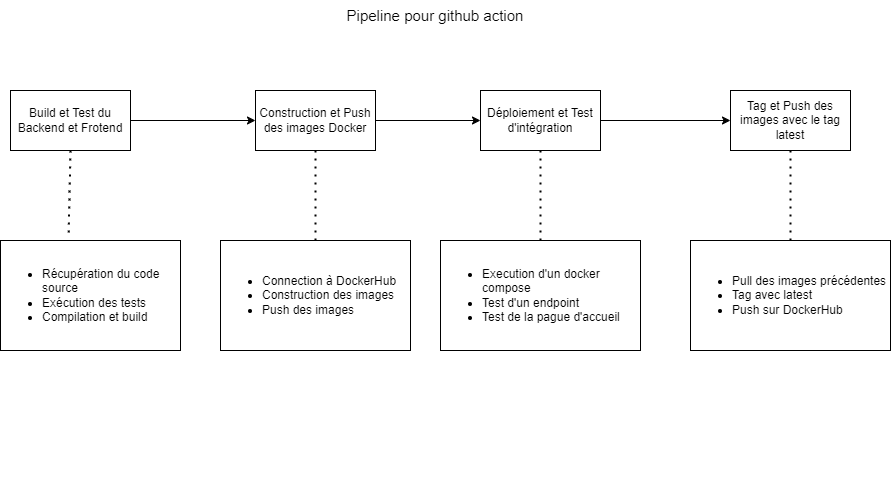

The diagram above was exported from draw.io. Its source (the exported page's mxGraphModel, read from the mxfile embedded in the PNG):
<mxGraphModel dx="874" dy="779" grid="1" gridSize="10" guides="1" tooltips="1" connect="1" arrows="1" fold="1" page="1" pageScale="1" pageWidth="827" pageHeight="1169" math="0" shadow="0">
  <root>
    <mxCell id="0" />
    <mxCell id="1" parent="0" />
    <mxCell id="3" value="&lt;font style=&quot;font-size: 15px;&quot;&gt;Pipeline pour github action&lt;/font&gt;" style="text;strokeColor=none;align=center;fillColor=none;html=1;verticalAlign=middle;whiteSpace=wrap;rounded=0;" parent="1" vertex="1">
      <mxGeometry x="330" y="120" width="270" height="30" as="geometry" />
    </mxCell>
    <mxCell id="4" value="&lt;table&gt;&lt;tbody&gt;&lt;tr&gt;&lt;td&gt;&lt;br&gt;&lt;/td&gt;&lt;/tr&gt;&lt;/tbody&gt;&lt;/table&gt;" style="text;strokeColor=none;align=center;fillColor=none;html=1;verticalAlign=middle;whiteSpace=wrap;rounded=0;" parent="1" vertex="1">
      <mxGeometry x="270" y="570" width="60" height="30" as="geometry" />
    </mxCell>
    <mxCell id="11" style="edgeStyle=none;html=1;" parent="1" source="9" target="10" edge="1">
      <mxGeometry relative="1" as="geometry" />
    </mxCell>
    <mxCell id="9" value="Build et Test du Backend et Frotend" style="rounded=0;whiteSpace=wrap;html=1;" parent="1" vertex="1">
      <mxGeometry x="40" y="210" width="120" height="60" as="geometry" />
    </mxCell>
    <mxCell id="13" style="edgeStyle=none;html=1;" parent="1" source="10" target="12" edge="1">
      <mxGeometry relative="1" as="geometry" />
    </mxCell>
    <mxCell id="10" value="Construction et Push des images Docker" style="rounded=0;whiteSpace=wrap;html=1;" parent="1" vertex="1">
      <mxGeometry x="285" y="210" width="120" height="60" as="geometry" />
    </mxCell>
    <mxCell id="15" style="edgeStyle=none;html=1;" parent="1" source="12" target="14" edge="1">
      <mxGeometry relative="1" as="geometry" />
    </mxCell>
    <mxCell id="12" value="Déploiement et Test d'intégration" style="rounded=0;whiteSpace=wrap;html=1;" parent="1" vertex="1">
      <mxGeometry x="510" y="210" width="120" height="60" as="geometry" />
    </mxCell>
    <mxCell id="14" value="Tag et Push des images avec le tag latest" style="rounded=0;whiteSpace=wrap;html=1;" parent="1" vertex="1">
      <mxGeometry x="760" y="210" width="120" height="60" as="geometry" />
    </mxCell>
    <mxCell id="18" value="&lt;ul&gt;&lt;li&gt;Récupération du code source&lt;/li&gt;&lt;li&gt;Exécution des tests&lt;/li&gt;&lt;li&gt;Compilation et build&lt;/li&gt;&lt;/ul&gt;" style="rounded=0;whiteSpace=wrap;html=1;align=left;" parent="1" vertex="1">
      <mxGeometry x="30" y="360" width="180" height="110" as="geometry" />
    </mxCell>
    <mxCell id="19" value="" style="endArrow=none;dashed=1;html=1;dashPattern=1 3;strokeWidth=2;exitX=0.5;exitY=1;exitDx=0;exitDy=0;entryX=0.378;entryY=-0.018;entryDx=0;entryDy=0;entryPerimeter=0;" parent="1" source="9" target="18" edge="1">
      <mxGeometry width="50" height="50" relative="1" as="geometry">
        <mxPoint x="440" y="290" as="sourcePoint" />
        <mxPoint x="490" y="240" as="targetPoint" />
        <Array as="points" />
      </mxGeometry>
    </mxCell>
    <mxCell id="20" value="&lt;ul&gt;&lt;li&gt;Connection à DockerHub&lt;/li&gt;&lt;li&gt;Construction des images&lt;/li&gt;&lt;li&gt;Push des images&lt;/li&gt;&lt;/ul&gt;" style="rounded=0;whiteSpace=wrap;html=1;align=left;" parent="1" vertex="1">
      <mxGeometry x="250" y="360" width="190" height="110" as="geometry" />
    </mxCell>
    <mxCell id="21" value="" style="endArrow=none;dashed=1;html=1;dashPattern=1 3;strokeWidth=2;exitX=0.5;exitY=1;exitDx=0;exitDy=0;entryX=0.5;entryY=0;entryDx=0;entryDy=0;" parent="1" source="10" target="20" edge="1">
      <mxGeometry width="50" height="50" relative="1" as="geometry">
        <mxPoint x="440" y="270" as="sourcePoint" />
        <mxPoint x="490" y="220" as="targetPoint" />
      </mxGeometry>
    </mxCell>
    <mxCell id="23" value="&lt;ul&gt;&lt;li&gt;Execution d'un docker compose&lt;/li&gt;&lt;li&gt;Test d'un endpoint&lt;/li&gt;&lt;li&gt;Test de la pague d'accueil&lt;/li&gt;&lt;/ul&gt;" style="rounded=0;whiteSpace=wrap;html=1;align=left;" parent="1" vertex="1">
      <mxGeometry x="470" y="360" width="200" height="110" as="geometry" />
    </mxCell>
    <mxCell id="24" value="" style="endArrow=none;dashed=1;html=1;dashPattern=1 3;strokeWidth=2;exitX=0.5;exitY=1;exitDx=0;exitDy=0;" parent="1" source="12" edge="1">
      <mxGeometry width="50" height="50" relative="1" as="geometry">
        <mxPoint x="440" y="170" as="sourcePoint" />
        <mxPoint x="570" y="360" as="targetPoint" />
      </mxGeometry>
    </mxCell>
    <mxCell id="25" value="&lt;ul&gt;&lt;li&gt;Pull des images précédentes&lt;/li&gt;&lt;li&gt;Tag avec latest&lt;/li&gt;&lt;li&gt;Push sur DockerHub&lt;/li&gt;&lt;/ul&gt;" style="rounded=0;whiteSpace=wrap;html=1;align=left;" parent="1" vertex="1">
      <mxGeometry x="720" y="360" width="200" height="110" as="geometry" />
    </mxCell>
    <mxCell id="26" value="" style="endArrow=none;dashed=1;html=1;dashPattern=1 3;strokeWidth=2;fontSize=15;exitX=0.5;exitY=1;exitDx=0;exitDy=0;entryX=0.5;entryY=0;entryDx=0;entryDy=0;" parent="1" source="14" target="25" edge="1">
      <mxGeometry width="50" height="50" relative="1" as="geometry">
        <mxPoint x="480" y="190" as="sourcePoint" />
        <mxPoint x="530" y="140" as="targetPoint" />
      </mxGeometry>
    </mxCell>
  </root>
</mxGraphModel>